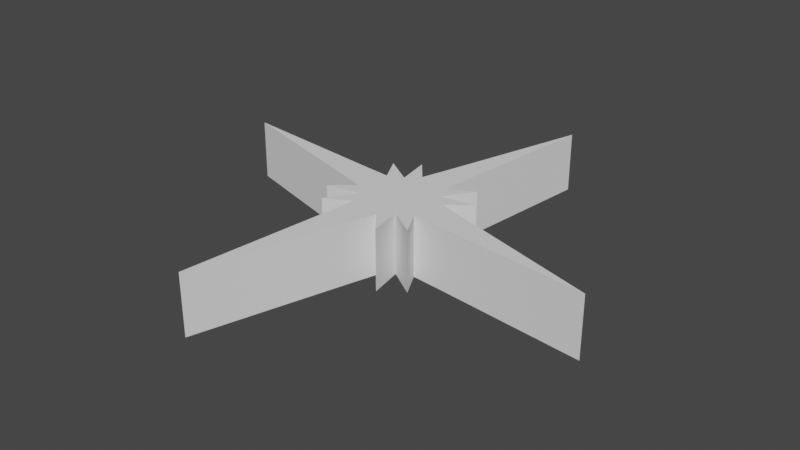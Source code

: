 # Source: StarObstacle2.blend  (saved by Blender 3.1.7; exported with 4.5.12 LTS)
import bpy
from mathutils import Matrix  # noqa: F401  (used for matrix-valued properties, if any)

bpy.ops.wm.read_factory_settings(use_empty=True)
scene = bpy.context.scene
scene.name = 'Scene'

# ---- collections
col_collection = bpy.data.collections.new('Collection'); scene.collection.children.link(col_collection)

# ---- world
world_world = bpy.data.worlds.new('World'); scene.world = world_world
world_world.use_nodes = True; world_world.node_tree.nodes.clear()
_N = world_world.node_tree.nodes; _L = world_world.node_tree.links
n0 = _N.new('ShaderNodeOutputWorld'); n0.name = 'World Output'; n0.location = (300, 300)
n1 = _N.new('ShaderNodeBackground'); n1.name = 'Background'; n1.location = (10, 300)
n1.inputs[0].default_value = (0.05088, 0.05088, 0.05088, 1.0)
_L.new(n1.outputs[0], n0.inputs[0])
n0.is_active_output = True
world_world.color = (0.05088, 0.05088, 0.05088)
world_world.use_sun_shadow = False
world_world.sun_shadow_jitter_overblur = 0.0

# ---- meshes
me_cylinder_003 = bpy.data.meshes.new('Cylinder.003')
me_cylinder_003.from_pydata([(5.279e-09, 0.5953, -1.0), (5.279e-09, 0.5953, 1.0), (0.3704, 1.862, -1.0), (0.3704, 1.862, 1.0), (0.2278, 0.55, -1.0), (0.2278, 0.55, 1.0), (0.2045, 0.3061, -1.0), (0.2045, 0.3061, 1.0), (0.4209, 0.4209, -1.0), (0.4209, 0.4209, 1.0), (0.2599, 0.1737, -1.0), (0.2599, 0.1737, 1.0), (0.55, 0.2278, -1.0), (0.55, 0.2278, 1.0), (0.3611, 0.07183, -1.0), (0.3611, 0.07183, 1.0), (0.5953, -2.322e-09, -1.0), (0.5953, -2.322e-09, 1.0), (1.862, -0.3704, -1.0), (1.862, -0.3704, 1.0), (0.55, -0.2278, -1.0), (0.55, -0.2278, 1.0), (0.3061, -0.2045, -1.0), (0.3061, -0.2045, 1.0), (0.4209, -0.4209, -1.0), (0.4209, -0.4209, 1.0), (0.1737, -0.2599, -1.0), (0.1737, -0.2599, 1.0), (0.2278, -0.55, -1.0), (0.2278, -0.55, 1.0), (0.07183, -0.3611, -1.0), (0.07183, -0.3611, 1.0), (-4.676e-08, -0.5953, -1.0), (-4.676e-08, -0.5953, 1.0), (-0.3704, -1.862, -1.0), (-0.3704, -1.862, 1.0), (-0.2278, -0.55, -1.0), (-0.2278, -0.55, 1.0), (-0.2045, -0.3061, -1.0), (-0.2045, -0.3061, 1.0), (-0.4209, -0.4209, -1.0), (-0.4209, -0.4209, 1.0), (-0.2599, -0.1737, -1.0), (-0.2599, -0.1737, 1.0), (-0.55, -0.2278, -1.0), (-0.55, -0.2278, 1.0), (-0.3611, -0.07183, -1.0), (-0.3611, -0.07183, 1.0), (-0.5953, 3.08e-08, -1.0), (-0.5953, 3.08e-08, 1.0), (-1.862, 0.3704, -1.0), (-1.862, 0.3704, 1.0), (-0.55, 0.2278, -1.0), (-0.55, 0.2278, 1.0), (-0.3061, 0.2045, -1.0), (-0.3061, 0.2045, 1.0), (-0.4209, 0.4209, -1.0), (-0.4209, 0.4209, 1.0), (-0.1737, 0.2599, -1.0), (-0.1737, 0.2599, 1.0), (-0.2278, 0.55, -1.0), (-0.2278, 0.55, 1.0), (-0.07183, 0.3611, -1.0), (-0.07183, 0.3611, 1.0)], [], [(0, 1, 3, 2), (2, 3, 5, 4), (4, 5, 7, 6), (6, 7, 9, 8), (8, 9, 11, 10), (10, 11, 13, 12), (12, 13, 15, 14), (14, 15, 17, 16), (16, 17, 19, 18), (18, 19, 21, 20), (20, 21, 23, 22), (22, 23, 25, 24), (24, 25, 27, 26), (26, 27, 29, 28), (28, 29, 31, 30), (30, 31, 33, 32), (32, 33, 35, 34), (34, 35, 37, 36), (36, 37, 39, 38), (38, 39, 41, 40), (40, 41, 43, 42), (42, 43, 45, 44), (44, 45, 47, 46), (46, 47, 49, 48), (48, 49, 51, 50), (50, 51, 53, 52), (52, 53, 55, 54), (54, 55, 57, 56), (56, 57, 59, 58), (58, 59, 61, 60), (3, 1, 63, 61, 59, 57, 55, 53, 51, 49, 47, 45, 43, 41, 39, 37, 35, 33, 31, 29, 27, 25, 23, 21, 19, 17, 15, 13, 11, 9, 7, 5), (60, 61, 63, 62), (62, 63, 1, 0), (0, 2, 4, 6, 8, 10, 12, 14, 16, 18, 20, 22, 24, 26, 28, 30, 32, 34, 36, 38, 40, 42, 44, 46, 48, 50, 52, 54, 56, 58, 60, 62)])
_uv = me_cylinder_003.uv_layers.new(name='UVMap')
_uv.uv.foreach_set('vector', [1.0, 0.5, 1.0, 1.0, 0.9688, 1.0, 0.9688, 0.5, 0.9688, 0.5, 0.9688, 1.0, 0.9375, 1.0, 0.9375, 0.5, 0.9375, 0.5, 0.9375, 1.0, 0.9062, 1.0, 0.9062, 0.5, 0.9062, 0.5, 0.9062, 1.0, 0.875, 1.0, 0.875, 0.5, 0.875, 0.5, 0.875, 1.0, 0.8438, 1.0, 0.8438, 0.5, 0.8438, 0.5, 0.8438, 1.0, 0.8125, 1.0, 0.8125, 0.5, 0.8125, 0.5, 0.8125, 1.0, 0.7812, 1.0, 0.7812, 0.5, 0.7812, 0.5, 0.7812, 1.0, 0.75, 1.0, 0.75, 0.5, 0.75, 0.5, 0.75, 1.0, 0.7188, 1.0, 0.7188, 0.5, 0.7188, 0.5, 0.7188, 1.0, 0.6875, 1.0, 0.6875, 0.5, 0.6875, 0.5, 0.6875, 1.0, 0.6562, 1.0, 0.6562, 0.5, 0.6562, 0.5, 0.6562, 1.0, 0.625, 1.0, 0.625, 0.5, 0.625, 0.5, 0.625, 1.0, 0.5938, 1.0, 0.5938, 0.5, 0.5938, 0.5, 0.5938, 1.0, 0.5625, 1.0, 0.5625, 0.5, 0.5625, 0.5, 0.5625, 1.0, 0.5312, 1.0, 0.5312, 0.5, 0.5312, 0.5, 0.5312, 1.0, 0.5, 1.0, 0.5, 0.5, 0.5, 0.5, 0.5, 1.0, 0.4688, 1.0, 0.4688, 0.5, 0.4688, 0.5, 0.4688, 1.0, 0.4375, 1.0, 0.4375, 0.5, 0.4375, 0.5, 0.4375, 1.0, 0.4062, 1.0, 0.4062, 0.5, 0.4062, 0.5, 0.4062, 1.0, 0.375, 1.0, 0.375, 0.5, 0.375, 0.5, 0.375, 1.0, 0.3438, 1.0, 0.3438, 0.5, 0.3438, 0.5, 0.3438, 1.0, 0.3125, 1.0, 0.3125, 0.5, 0.3125, 0.5, 0.3125, 1.0, 0.2812, 1.0, 0.2812, 0.5, 0.2812, 0.5, 0.2812, 1.0, 0.25, 1.0, 0.25, 0.5, 0.25, 0.5, 0.25, 1.0, 0.2188, 1.0, 0.2188, 0.5, 0.2188, 0.5, 0.2188, 1.0, 0.1875, 1.0, 0.1875, 0.5, 0.1875, 0.5, 0.1875, 1.0, 0.1562, 1.0, 0.1562, 0.5, 0.1562, 0.5, 0.1562, 1.0, 0.125, 1.0, 0.125, 0.5, 0.125, 0.5, 0.125, 1.0, 0.09375, 1.0, 0.09375, 0.5, 0.09375, 0.5, 0.09375, 1.0, 0.0625, 1.0, 0.0625, 0.5, 0.2968, 0.4854, 0.25, 0.49, 0.2032, 0.4854, 0.1582, 0.4717, 0.1167, 0.4496, 0.08029, 0.4197, 0.05045, 0.3833, 0.02827, 0.3418, 0.01461, 0.2968, 0.01, 0.25, 0.01461, 0.2032, 0.02827, 0.1582, 0.05045, 0.1167, 0.08029, 0.08029, 0.1167, 0.05045, 0.1582, 0.02827, 0.2032, 0.01461, 0.25, 0.01, 0.2968, 0.01461, 0.3418, 0.02827, 0.3833, 0.05045, 0.4197, 0.08029, 0.4496, 0.1167, 0.4717, 0.1582, 0.4854, 0.2032, 0.49, 0.25, 0.4854, 0.2968, 0.4717, 0.3418, 0.4496, 0.3833, 0.4197, 0.4197, 0.3833, 0.4496, 0.3418, 0.4717, 0.0625, 0.5, 0.0625, 1.0, 0.03125, 1.0, 0.03125, 0.5, 0.03125, 0.5, 0.03125, 1.0, 0.0, 1.0, 0.0, 0.5, 0.75, 0.49, 0.7968, 0.4854, 0.8418, 0.4717, 0.8833, 0.4496, 0.9197, 0.4197, 0.9496, 0.3833, 0.9717, 0.3418, 0.9854, 0.2968, 0.99, 0.25, 0.9854, 0.2032, 0.9717, 0.1582, 0.9496, 0.1167, 0.9197, 0.08029, 0.8833, 0.05045, 0.8418, 0.02827, 0.7968, 0.01461, 0.75, 0.01, 0.7032, 0.01461, 0.6582, 0.02827, 0.6167, 0.05045, 0.5803, 0.08029, 0.5504, 0.1167, 0.5283, 0.1582, 0.5146, 0.2032, 0.51, 0.25, 0.5146, 0.2968, 0.5283, 0.3418, 0.5504, 0.3833, 0.5803, 0.4197, 0.6167, 0.4496, 0.6582, 0.4717, 0.7032, 0.4854])
me_cylinder_003.use_remesh_fix_poles = True
me_cylinder_003.use_remesh_preserve_attributes = False
me_cylinder_003.update()

# ---- objects
ob_cylinder_003 = bpy.data.objects.new('Cylinder.003', me_cylinder_003)

# ---- transforms, parenting, visibility, modifiers, constraints
ob_cylinder_003.location = (0.0, 0.0, 0.0)
ob_cylinder_003.scale = (0.5118, 0.5118, 0.1322)

# ---- collection membership
col_collection.objects.link(ob_cylinder_003)

# ---- scene / render settings (as saved in the file)
scene.frame_start = 1; scene.frame_end = 250; scene.frame_set(1)
scene.render.engine = 'BLENDER_EEVEE_NEXT'
scene.cycles.sampling_pattern = 'TABULATED_SOBOL'
scene.cycles.use_light_tree = False
scene.view_settings.view_transform = 'Filmic'
bpy.context.view_layer.update()

# ---- added for rendering (the .blend has no active camera and no usable light): camera, sun
cam_auto = bpy.data.cameras.new('AutoCamera')
cam_auto.lens = 50.0
cam_auto.sensor_width = 36.0
cam_auto.clip_end = 1000.0
ob_auto_camera = bpy.data.objects.new('AutoCamera', cam_auto)
scene.collection.objects.link(ob_auto_camera)
ob_auto_camera.location = (2.50599, -3.00719, 2.00479)
ob_auto_camera.rotation_euler = (1.09748, -7.21219e-08, 0.694738)
scene.camera = ob_auto_camera
light_auto_sun = bpy.data.lights.new('AutoSun', 'SUN')
light_auto_sun.energy = 3.0
light_auto_sun.angle = 0.0523599
ob_auto_sun = bpy.data.objects.new('AutoSun', light_auto_sun)
scene.collection.objects.link(ob_auto_sun)
ob_auto_sun.rotation_euler = (0.872665, 0.174533, 0.523599)
bpy.context.view_layer.update()
